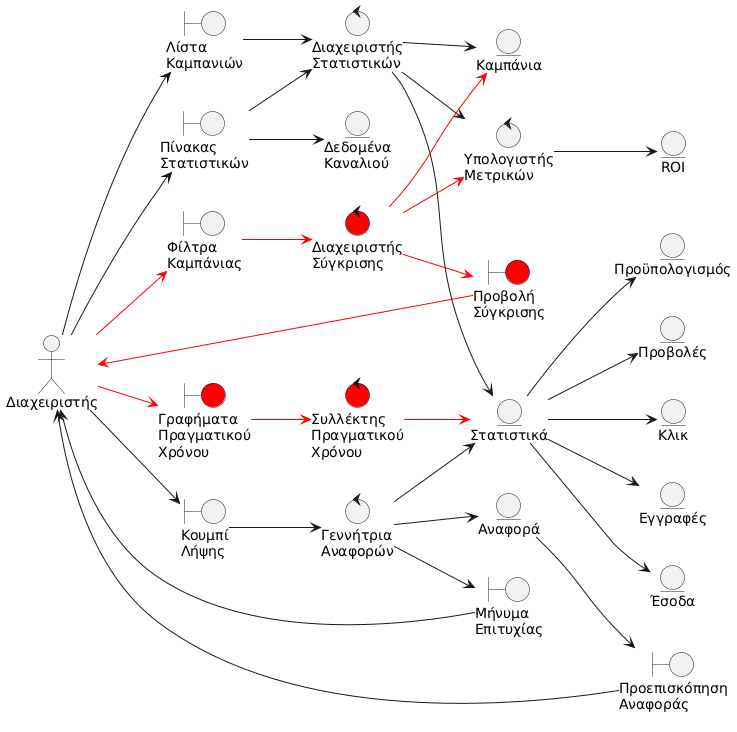

The diagram above was rendered by PlantUML. Its source (embedded in the PNG):
@startuml
left to right direction

' Actors
actor "Διαχειριστής" as manager

' Boundary Objects
boundary "Λίστα\nΚαμπανιών" as campaignList
boundary "Πίνακας\nΣτατιστικών" as statsDashboard
boundary "Γραφήματα\nΠραγματικού\nΧρόνου" as realtimeCharts #red
boundary "Φίλτρα\nΚαμπάνιας" as campaignFilters
boundary "Προβολή\nΣύγκρισης" as comparisonView #red
boundary "Κουμπί\nΛήψης" as downloadButton
boundary "Προεπισκόπηση\nΑναφοράς" as reportPreview
boundary "Μήνυμα\nΕπιτυχίας" as successMsg

' Control Objects
control "Διαχειριστής\nΣτατιστικών" as statsManager
control "Υπολογιστής\nΜετρικών" as metricsCalculator
control "Διαχειριστής\nΣύγκρισης" as comparisonManager #red
control "Γεννήτρια\nΑναφορών" as reportGenerator
control "Συλλέκτης\nΠραγματικού\nΧρόνου" as realtimeCollector #red

' Entity Objects
entity "Καμπάνια" as campaign
entity "Στατιστικά" as statistics
entity "Προβολές" as impressions
entity "Κλικ" as clicks
entity "Εγγραφές" as signups
entity "Έσοδα" as revenue
entity "ROI" as roi
entity "Προϋπολογισμός" as budget
entity "Αναφορά" as report
entity "Δεδομένα\nΚαναλιού" as channelData

' Main Flow
manager --> campaignList
campaignList --> statsManager
statsManager --> campaign
manager --> statsDashboard
statsDashboard --> statsManager
statsManager --> statistics
statistics --> impressions
statistics --> clicks
statistics --> signups
statistics --> revenue
statistics --> budget
statsManager --> metricsCalculator
metricsCalculator --> roi
statsDashboard --> channelData
manager --> downloadButton
downloadButton --> reportGenerator
reportGenerator --> statistics
reportGenerator --> report
report --> reportPreview
reportPreview --> manager
reportGenerator --> successMsg
successMsg --> manager

' Alternative: Realtime Tracking (Red)
manager -[#red]-> realtimeCharts
realtimeCharts -[#red]-> realtimeCollector
realtimeCollector -[#red]-> statistics

' Alternative: Compare Campaigns (Red)
manager -[#red]-> campaignFilters
campaignFilters -[#red]-> comparisonManager
comparisonManager -[#red]-> campaign
comparisonManager -[#red]-> metricsCalculator
comparisonManager -[#red]-> comparisonView
comparisonView -[#red]-> manager
@enduml